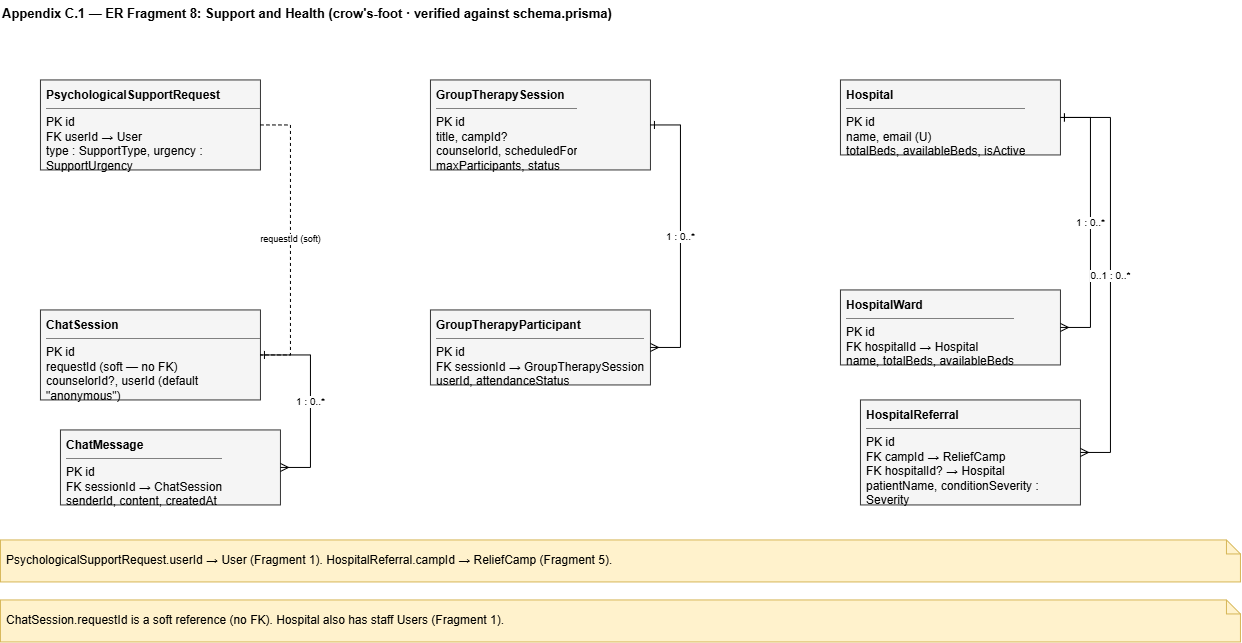

The diagram above was exported from draw.io. Its source (the exported page's mxGraphModel, read from the mxfile embedded in the PNG):
<mxGraphModel dx="1323" dy="826" grid="1" gridSize="10" guides="1" tooltips="1" connect="1" arrows="1" fold="1" page="1" pageScale="1" pageWidth="1320" pageHeight="680" math="0" shadow="0">
  <root>
    <mxCell id="0" />
    <mxCell id="1" parent="0" />
    <mxCell id="t" parent="1" style="text;html=1;fontStyle=1;fontSize=13;align=left;" value="Appendix C.1 — ER Fragment 8: Support and Health   (crow's-foot · verified against schema.prisma)" vertex="1">
      <mxGeometry height="24" width="1240" x="40" y="10" as="geometry" />
    </mxCell>
    <mxCell id="psr" parent="1" style="rounded=0;whiteSpace=wrap;html=1;fillColor=#f5f5f5;strokeColor=#333333;align=left;verticalAlign=top;spacingLeft=4;spacingTop=2;overflow=hidden;" value="&lt;b&gt;PsychologicalSupportRequest&lt;/b&gt;&lt;hr size=&quot;1&quot; noshade&gt;PK id&lt;br&gt;FK userId  → User&lt;br&gt;type : SupportType, urgency : SupportUrgency&lt;br&gt;status : SupportStatus, anonymous" vertex="1">
      <mxGeometry height="90" width="220" x="80" y="90" as="geometry" />
    </mxCell>
    <mxCell id="cse" parent="1" style="rounded=0;whiteSpace=wrap;html=1;fillColor=#f5f5f5;strokeColor=#333333;align=left;verticalAlign=top;spacingLeft=4;spacingTop=2;overflow=hidden;" value="&lt;b&gt;ChatSession&lt;/b&gt;&lt;hr size=&quot;1&quot; noshade&gt;PK id&lt;br&gt;requestId  (soft — no FK)&lt;br&gt;counselorId?, userId (default &quot;anonymous&quot;)&lt;br&gt;status, startedAt, endedAt?" vertex="1">
      <mxGeometry height="90" width="220" x="80" y="320" as="geometry" />
    </mxCell>
    <mxCell id="cm" parent="1" style="rounded=0;whiteSpace=wrap;html=1;fillColor=#f5f5f5;strokeColor=#333333;align=left;verticalAlign=top;spacingLeft=4;spacingTop=2;overflow=hidden;" value="&lt;b&gt;ChatMessage&lt;/b&gt;&lt;hr size=&quot;1&quot; noshade&gt;PK id&lt;br&gt;FK sessionId  → ChatSession&lt;br&gt;senderId, content, createdAt" vertex="1">
      <mxGeometry height="75" width="220" x="100" y="440" as="geometry" />
    </mxCell>
    <mxCell id="gts" parent="1" style="rounded=0;whiteSpace=wrap;html=1;fillColor=#f5f5f5;strokeColor=#333333;align=left;verticalAlign=top;spacingLeft=4;spacingTop=2;overflow=hidden;" value="&lt;b&gt;GroupTherapySession&lt;/b&gt;&lt;hr size=&quot;1&quot; noshade&gt;PK id&lt;br&gt;title, campId?&lt;br&gt;counselorId, scheduledFor&lt;br&gt;maxParticipants, status" vertex="1">
      <mxGeometry height="90" width="220" x="470" y="90" as="geometry" />
    </mxCell>
    <mxCell id="gtp" parent="1" style="rounded=0;whiteSpace=wrap;html=1;fillColor=#f5f5f5;strokeColor=#333333;align=left;verticalAlign=top;spacingLeft=4;spacingTop=2;overflow=hidden;" value="&lt;b&gt;GroupTherapyParticipant&lt;/b&gt;&lt;hr size=&quot;1&quot; noshade&gt;PK id&lt;br&gt;FK sessionId  → GroupTherapySession&lt;br&gt;userId, attendanceStatus" vertex="1">
      <mxGeometry height="75" width="220" x="470" y="320" as="geometry" />
    </mxCell>
    <mxCell id="hos" parent="1" style="rounded=0;whiteSpace=wrap;html=1;fillColor=#f5f5f5;strokeColor=#333333;align=left;verticalAlign=top;spacingLeft=4;spacingTop=2;overflow=hidden;" value="&lt;b&gt;Hospital&lt;/b&gt;&lt;hr size=&quot;1&quot; noshade&gt;PK id&lt;br&gt;name, email (U)&lt;br&gt;totalBeds, availableBeds, isActive" vertex="1">
      <mxGeometry height="75" width="220" x="880" y="90" as="geometry" />
    </mxCell>
    <mxCell id="hw" parent="1" style="rounded=0;whiteSpace=wrap;html=1;fillColor=#f5f5f5;strokeColor=#333333;align=left;verticalAlign=top;spacingLeft=4;spacingTop=2;overflow=hidden;" value="&lt;b&gt;HospitalWard&lt;/b&gt;&lt;hr size=&quot;1&quot; noshade&gt;PK id&lt;br&gt;FK hospitalId  → Hospital&lt;br&gt;name, totalBeds, availableBeds" vertex="1">
      <mxGeometry height="75" width="220" x="880" y="300" as="geometry" />
    </mxCell>
    <mxCell id="hr" parent="1" style="rounded=0;whiteSpace=wrap;html=1;fillColor=#f5f5f5;strokeColor=#333333;align=left;verticalAlign=top;spacingLeft=4;spacingTop=2;overflow=hidden;" value="&lt;b&gt;HospitalReferral&lt;/b&gt;&lt;hr size=&quot;1&quot; noshade&gt;PK id&lt;br&gt;FK campId  → ReliefCamp&lt;br&gt;FK hospitalId?  → Hospital&lt;br&gt;patientName, conditionSeverity : Severity&lt;br&gt;status : ReferralStatus, admittedAt?" vertex="1">
      <mxGeometry height="105" width="220" x="900" y="410" as="geometry" />
    </mxCell>
    <mxCell id="r1" edge="1" parent="1" source="cse" style="edgeStyle=entityRelationEdgeStyle;rounded=0;html=1;fontSize=10;startArrow=ERone;endArrow=ERmany;startFill=0;endFill=0;" target="cm" value="1 : 0..*">
      <mxGeometry relative="1" as="geometry" />
    </mxCell>
    <mxCell id="r2" edge="1" parent="1" source="gts" style="edgeStyle=entityRelationEdgeStyle;rounded=0;html=1;fontSize=10;startArrow=ERone;endArrow=ERmany;startFill=0;endFill=0;" target="gtp" value="1 : 0..*">
      <mxGeometry relative="1" as="geometry" />
    </mxCell>
    <mxCell id="r3" edge="1" parent="1" source="hos" style="edgeStyle=entityRelationEdgeStyle;rounded=0;html=1;fontSize=10;startArrow=ERone;endArrow=ERmany;startFill=0;endFill=0;" target="hw" value="1 : 0..*">
      <mxGeometry relative="1" as="geometry" />
    </mxCell>
    <mxCell id="r4" edge="1" parent="1" source="hos" style="edgeStyle=entityRelationEdgeStyle;rounded=0;html=1;fontSize=10;startArrow=ERone;endArrow=ERmany;startFill=0;endFill=0;" target="hr" value="0..1 : 0..*">
      <mxGeometry relative="1" as="geometry" />
    </mxCell>
    <mxCell id="r5" edge="1" parent="1" source="psr" style="edgeStyle=entityRelationEdgeStyle;rounded=0;html=1;fontSize=9;dashed=1;startArrow=none;endArrow=none;" target="cse" value="requestId  (soft)">
      <mxGeometry relative="1" as="geometry" />
    </mxCell>
    <mxCell id="nn6" parent="1" style="shape=note;whiteSpace=wrap;html=1;fillColor=#fff2cc;strokeColor=#d6b656;size=14;align=left;spacingLeft=4;" value="PsychologicalSupportRequest.userId → User (Fragment 1). HospitalReferral.campId → ReliefCamp (Fragment 5)." vertex="1">
      <mxGeometry height="42" width="1240" x="40" y="550" as="geometry" />
    </mxCell>
    <mxCell id="nn7" parent="1" style="shape=note;whiteSpace=wrap;html=1;fillColor=#fff2cc;strokeColor=#d6b656;size=14;align=left;spacingLeft=4;" value="ChatSession.requestId is a soft reference (no FK). Hospital also has staff Users (Fragment 1)." vertex="1">
      <mxGeometry height="42" width="1240" x="40" y="610" as="geometry" />
    </mxCell>
  </root>
</mxGraphModel>